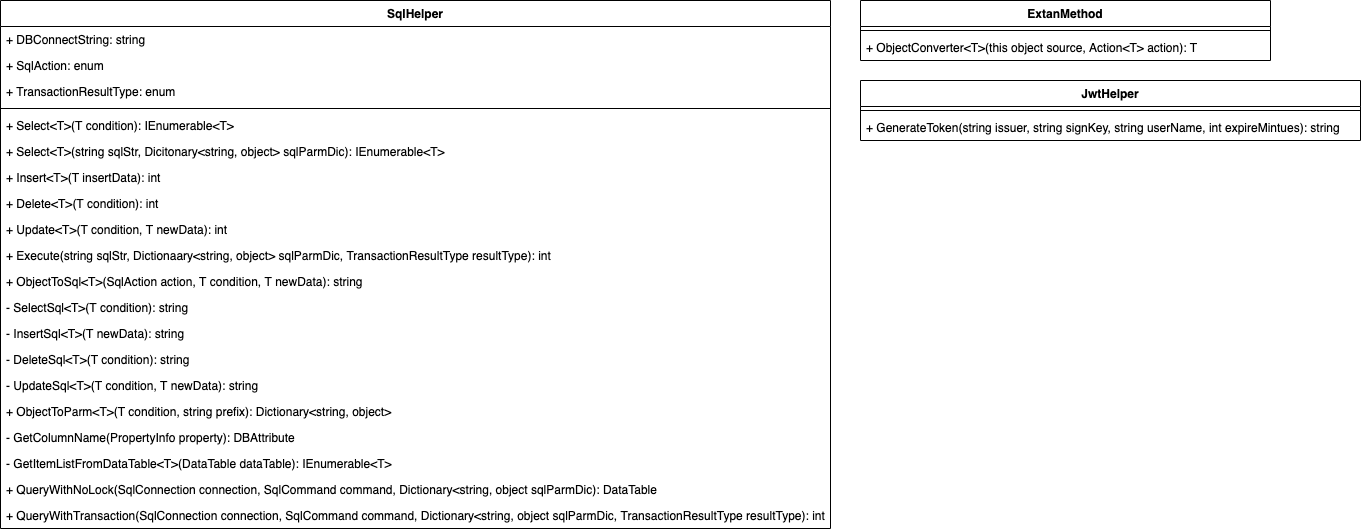

The diagram above was exported from draw.io. Its source (the exported page's mxGraphModel, read from the mxfile embedded in the PNG):
<mxGraphModel dx="1440" dy="711" grid="1" gridSize="10" guides="1" tooltips="1" connect="1" arrows="1" fold="1" page="1" pageScale="1" pageWidth="827" pageHeight="1169" math="0" shadow="0">
  <root>
    <mxCell id="3qm4wFBDUmvkBrY2oDgm-0" />
    <mxCell id="3qm4wFBDUmvkBrY2oDgm-1" parent="3qm4wFBDUmvkBrY2oDgm-0" />
    <mxCell id="3qm4wFBDUmvkBrY2oDgm-2" value="ExtanMethod" style="swimlane;fontStyle=1;align=center;verticalAlign=top;childLayout=stackLayout;horizontal=1;startSize=26;horizontalStack=0;resizeParent=1;resizeParentMax=0;resizeLast=0;collapsible=1;marginBottom=0;" parent="3qm4wFBDUmvkBrY2oDgm-1" vertex="1">
      <mxGeometry x="880" y="180" width="410" height="60" as="geometry" />
    </mxCell>
    <mxCell id="3qm4wFBDUmvkBrY2oDgm-4" value="" style="line;strokeWidth=1;fillColor=none;align=left;verticalAlign=middle;spacingTop=-1;spacingLeft=3;spacingRight=3;rotatable=0;labelPosition=right;points=[];portConstraint=eastwest;" parent="3qm4wFBDUmvkBrY2oDgm-2" vertex="1">
      <mxGeometry y="26" width="410" height="8" as="geometry" />
    </mxCell>
    <mxCell id="3qm4wFBDUmvkBrY2oDgm-5" value="+ ObjectConverter&lt;T&gt;(this object source, Action&lt;T&gt; action): T" style="text;strokeColor=none;fillColor=none;align=left;verticalAlign=top;spacingLeft=4;spacingRight=4;overflow=hidden;rotatable=0;points=[[0,0.5],[1,0.5]];portConstraint=eastwest;" parent="3qm4wFBDUmvkBrY2oDgm-2" vertex="1">
      <mxGeometry y="34" width="410" height="26" as="geometry" />
    </mxCell>
    <mxCell id="3qm4wFBDUmvkBrY2oDgm-6" value="JwtHelper" style="swimlane;fontStyle=1;align=center;verticalAlign=top;childLayout=stackLayout;horizontal=1;startSize=26;horizontalStack=0;resizeParent=1;resizeParentMax=0;resizeLast=0;collapsible=1;marginBottom=0;" parent="3qm4wFBDUmvkBrY2oDgm-1" vertex="1">
      <mxGeometry x="880" y="260" width="500" height="60" as="geometry" />
    </mxCell>
    <mxCell id="3qm4wFBDUmvkBrY2oDgm-8" value="" style="line;strokeWidth=1;fillColor=none;align=left;verticalAlign=middle;spacingTop=-1;spacingLeft=3;spacingRight=3;rotatable=0;labelPosition=right;points=[];portConstraint=eastwest;" parent="3qm4wFBDUmvkBrY2oDgm-6" vertex="1">
      <mxGeometry y="26" width="500" height="8" as="geometry" />
    </mxCell>
    <mxCell id="3qm4wFBDUmvkBrY2oDgm-9" value="+ GenerateToken(string issuer, string signKey, string userName, int expireMintues): string" style="text;strokeColor=none;fillColor=none;align=left;verticalAlign=top;spacingLeft=4;spacingRight=4;overflow=hidden;rotatable=0;points=[[0,0.5],[1,0.5]];portConstraint=eastwest;" parent="3qm4wFBDUmvkBrY2oDgm-6" vertex="1">
      <mxGeometry y="34" width="500" height="26" as="geometry" />
    </mxCell>
    <mxCell id="3qm4wFBDUmvkBrY2oDgm-10" value="SqlHelper" style="swimlane;fontStyle=1;align=center;verticalAlign=top;childLayout=stackLayout;horizontal=1;startSize=26;horizontalStack=0;resizeParent=1;resizeParentMax=0;resizeLast=0;collapsible=1;marginBottom=0;" parent="3qm4wFBDUmvkBrY2oDgm-1" vertex="1">
      <mxGeometry x="20" y="180" width="830" height="528" as="geometry" />
    </mxCell>
    <mxCell id="3qm4wFBDUmvkBrY2oDgm-11" value="+ DBConnectString: string" style="text;strokeColor=none;fillColor=none;align=left;verticalAlign=top;spacingLeft=4;spacingRight=4;overflow=hidden;rotatable=0;points=[[0,0.5],[1,0.5]];portConstraint=eastwest;" parent="3qm4wFBDUmvkBrY2oDgm-10" vertex="1">
      <mxGeometry y="26" width="830" height="26" as="geometry" />
    </mxCell>
    <mxCell id="3qm4wFBDUmvkBrY2oDgm-23" value="+ SqlAction: enum" style="text;strokeColor=none;fillColor=none;align=left;verticalAlign=top;spacingLeft=4;spacingRight=4;overflow=hidden;rotatable=0;points=[[0,0.5],[1,0.5]];portConstraint=eastwest;" parent="3qm4wFBDUmvkBrY2oDgm-10" vertex="1">
      <mxGeometry y="52" width="830" height="26" as="geometry" />
    </mxCell>
    <mxCell id="3qm4wFBDUmvkBrY2oDgm-31" value="+ TransactionResultType: enum" style="text;strokeColor=none;fillColor=none;align=left;verticalAlign=top;spacingLeft=4;spacingRight=4;overflow=hidden;rotatable=0;points=[[0,0.5],[1,0.5]];portConstraint=eastwest;" parent="3qm4wFBDUmvkBrY2oDgm-10" vertex="1">
      <mxGeometry y="78" width="830" height="26" as="geometry" />
    </mxCell>
    <mxCell id="3qm4wFBDUmvkBrY2oDgm-12" value="" style="line;strokeWidth=1;fillColor=none;align=left;verticalAlign=middle;spacingTop=-1;spacingLeft=3;spacingRight=3;rotatable=0;labelPosition=right;points=[];portConstraint=eastwest;" parent="3qm4wFBDUmvkBrY2oDgm-10" vertex="1">
      <mxGeometry y="104" width="830" height="8" as="geometry" />
    </mxCell>
    <mxCell id="3qm4wFBDUmvkBrY2oDgm-13" value="+ Select&lt;T&gt;(T condition): IEnumerable&lt;T&gt;" style="text;strokeColor=none;fillColor=none;align=left;verticalAlign=top;spacingLeft=4;spacingRight=4;overflow=hidden;rotatable=0;points=[[0,0.5],[1,0.5]];portConstraint=eastwest;" parent="3qm4wFBDUmvkBrY2oDgm-10" vertex="1">
      <mxGeometry y="112" width="830" height="26" as="geometry" />
    </mxCell>
    <mxCell id="3qm4wFBDUmvkBrY2oDgm-14" value="+ Select&lt;T&gt;(string sqlStr, Dicitonary&lt;string, object&gt; sqlParmDic): IEnumerable&lt;T&gt;" style="text;strokeColor=none;fillColor=none;align=left;verticalAlign=top;spacingLeft=4;spacingRight=4;overflow=hidden;rotatable=0;points=[[0,0.5],[1,0.5]];portConstraint=eastwest;" parent="3qm4wFBDUmvkBrY2oDgm-10" vertex="1">
      <mxGeometry y="138" width="830" height="26" as="geometry" />
    </mxCell>
    <mxCell id="3qm4wFBDUmvkBrY2oDgm-15" value="+ Insert&lt;T&gt;(T insertData): int" style="text;strokeColor=none;fillColor=none;align=left;verticalAlign=top;spacingLeft=4;spacingRight=4;overflow=hidden;rotatable=0;points=[[0,0.5],[1,0.5]];portConstraint=eastwest;" parent="3qm4wFBDUmvkBrY2oDgm-10" vertex="1">
      <mxGeometry y="164" width="830" height="26" as="geometry" />
    </mxCell>
    <mxCell id="3qm4wFBDUmvkBrY2oDgm-16" value="+ Delete&lt;T&gt;(T condition): int" style="text;strokeColor=none;fillColor=none;align=left;verticalAlign=top;spacingLeft=4;spacingRight=4;overflow=hidden;rotatable=0;points=[[0,0.5],[1,0.5]];portConstraint=eastwest;" parent="3qm4wFBDUmvkBrY2oDgm-10" vertex="1">
      <mxGeometry y="190" width="830" height="26" as="geometry" />
    </mxCell>
    <mxCell id="3qm4wFBDUmvkBrY2oDgm-17" value="+ Update&lt;T&gt;(T condition, T newData): int" style="text;strokeColor=none;fillColor=none;align=left;verticalAlign=top;spacingLeft=4;spacingRight=4;overflow=hidden;rotatable=0;points=[[0,0.5],[1,0.5]];portConstraint=eastwest;" parent="3qm4wFBDUmvkBrY2oDgm-10" vertex="1">
      <mxGeometry y="216" width="830" height="26" as="geometry" />
    </mxCell>
    <mxCell id="3qm4wFBDUmvkBrY2oDgm-18" value="+ Execute(string sqlStr, Dictionaary&lt;string, object&gt; sqlParmDic, TransactionResultType resultType): int" style="text;strokeColor=none;fillColor=none;align=left;verticalAlign=top;spacingLeft=4;spacingRight=4;overflow=hidden;rotatable=0;points=[[0,0.5],[1,0.5]];portConstraint=eastwest;" parent="3qm4wFBDUmvkBrY2oDgm-10" vertex="1">
      <mxGeometry y="242" width="830" height="26" as="geometry" />
    </mxCell>
    <mxCell id="3qm4wFBDUmvkBrY2oDgm-19" value="+ ObjectToSql&lt;T&gt;(SqlAction action, T condition, T newData): string" style="text;strokeColor=none;fillColor=none;align=left;verticalAlign=top;spacingLeft=4;spacingRight=4;overflow=hidden;rotatable=0;points=[[0,0.5],[1,0.5]];portConstraint=eastwest;" parent="3qm4wFBDUmvkBrY2oDgm-10" vertex="1">
      <mxGeometry y="268" width="830" height="26" as="geometry" />
    </mxCell>
    <mxCell id="3qm4wFBDUmvkBrY2oDgm-24" value="- SelectSql&lt;T&gt;(T condition): string" style="text;strokeColor=none;fillColor=none;align=left;verticalAlign=top;spacingLeft=4;spacingRight=4;overflow=hidden;rotatable=0;points=[[0,0.5],[1,0.5]];portConstraint=eastwest;" parent="3qm4wFBDUmvkBrY2oDgm-10" vertex="1">
      <mxGeometry y="294" width="830" height="26" as="geometry" />
    </mxCell>
    <mxCell id="3qm4wFBDUmvkBrY2oDgm-25" value="- InsertSql&lt;T&gt;(T newData): string" style="text;strokeColor=none;fillColor=none;align=left;verticalAlign=top;spacingLeft=4;spacingRight=4;overflow=hidden;rotatable=0;points=[[0,0.5],[1,0.5]];portConstraint=eastwest;" parent="3qm4wFBDUmvkBrY2oDgm-10" vertex="1">
      <mxGeometry y="320" width="830" height="26" as="geometry" />
    </mxCell>
    <mxCell id="3qm4wFBDUmvkBrY2oDgm-26" value="- DeleteSql&lt;T&gt;(T condition): string" style="text;strokeColor=none;fillColor=none;align=left;verticalAlign=top;spacingLeft=4;spacingRight=4;overflow=hidden;rotatable=0;points=[[0,0.5],[1,0.5]];portConstraint=eastwest;" parent="3qm4wFBDUmvkBrY2oDgm-10" vertex="1">
      <mxGeometry y="346" width="830" height="26" as="geometry" />
    </mxCell>
    <mxCell id="3qm4wFBDUmvkBrY2oDgm-27" value="- UpdateSql&lt;T&gt;(T condition, T newData): string" style="text;strokeColor=none;fillColor=none;align=left;verticalAlign=top;spacingLeft=4;spacingRight=4;overflow=hidden;rotatable=0;points=[[0,0.5],[1,0.5]];portConstraint=eastwest;" parent="3qm4wFBDUmvkBrY2oDgm-10" vertex="1">
      <mxGeometry y="372" width="830" height="26" as="geometry" />
    </mxCell>
    <mxCell id="3qm4wFBDUmvkBrY2oDgm-20" value="+ ObjectToParm&lt;T&gt;(T condition, string prefix): Dictionary&lt;string, object&gt;" style="text;strokeColor=none;fillColor=none;align=left;verticalAlign=top;spacingLeft=4;spacingRight=4;overflow=hidden;rotatable=0;points=[[0,0.5],[1,0.5]];portConstraint=eastwest;" parent="3qm4wFBDUmvkBrY2oDgm-10" vertex="1">
      <mxGeometry y="398" width="830" height="26" as="geometry" />
    </mxCell>
    <mxCell id="3qm4wFBDUmvkBrY2oDgm-21" value="- GetColumnName(PropertyInfo property): DBAttribute" style="text;strokeColor=none;fillColor=none;align=left;verticalAlign=top;spacingLeft=4;spacingRight=4;overflow=hidden;rotatable=0;points=[[0,0.5],[1,0.5]];portConstraint=eastwest;" parent="3qm4wFBDUmvkBrY2oDgm-10" vertex="1">
      <mxGeometry y="424" width="830" height="26" as="geometry" />
    </mxCell>
    <mxCell id="3qm4wFBDUmvkBrY2oDgm-22" value="- GetItemListFromDataTable&lt;T&gt;(DataTable dataTable): IEnumerable&lt;T&gt;" style="text;strokeColor=none;fillColor=none;align=left;verticalAlign=top;spacingLeft=4;spacingRight=4;overflow=hidden;rotatable=0;points=[[0,0.5],[1,0.5]];portConstraint=eastwest;" parent="3qm4wFBDUmvkBrY2oDgm-10" vertex="1">
      <mxGeometry y="450" width="830" height="26" as="geometry" />
    </mxCell>
    <mxCell id="3qm4wFBDUmvkBrY2oDgm-28" value="+ QueryWithNoLock(SqlConnection connection, SqlCommand command, Dictionary&lt;string, object sqlParmDic): DataTable" style="text;strokeColor=none;fillColor=none;align=left;verticalAlign=top;spacingLeft=4;spacingRight=4;overflow=hidden;rotatable=0;points=[[0,0.5],[1,0.5]];portConstraint=eastwest;" parent="3qm4wFBDUmvkBrY2oDgm-10" vertex="1">
      <mxGeometry y="476" width="830" height="26" as="geometry" />
    </mxCell>
    <mxCell id="3qm4wFBDUmvkBrY2oDgm-32" value="+ QueryWithTransaction(SqlConnection connection, SqlCommand command, Dictionary&lt;string, object sqlParmDic, TransactionResultType resultType): int" style="text;strokeColor=none;fillColor=none;align=left;verticalAlign=top;spacingLeft=4;spacingRight=4;overflow=hidden;rotatable=0;points=[[0,0.5],[1,0.5]];portConstraint=eastwest;" parent="3qm4wFBDUmvkBrY2oDgm-10" vertex="1">
      <mxGeometry y="502" width="830" height="26" as="geometry" />
    </mxCell>
  </root>
</mxGraphModel>